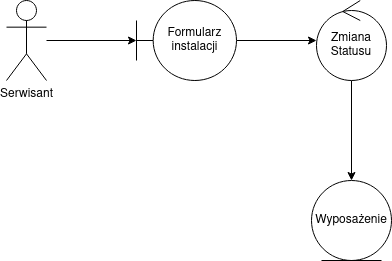

The diagram above was exported from draw.io. Its source (the exported page's mxGraphModel, read from the mxfile embedded in the PNG):
<mxGraphModel dx="1352" dy="883" grid="1" gridSize="10" guides="1" tooltips="1" connect="1" arrows="1" fold="1" page="1" pageScale="1" pageWidth="850" pageHeight="1100" math="0" shadow="0">
  <root>
    <mxCell id="0" />
    <mxCell id="1" parent="0" />
    <mxCell id="ynLO4dmtDyb7pVZT5YTR-12" edge="1" parent="1" source="ynLO4dmtDyb7pVZT5YTR-8" style="edgeStyle=orthogonalEdgeStyle;rounded=0;orthogonalLoop=1;jettySize=auto;html=1;" target="ynLO4dmtDyb7pVZT5YTR-9">
      <mxGeometry relative="1" as="geometry" />
    </mxCell>
    <mxCell id="ynLO4dmtDyb7pVZT5YTR-8" parent="1" style="shape=umlActor;verticalLabelPosition=bottom;verticalAlign=top;html=1;" value="Serwisant" vertex="1">
      <mxGeometry height="80" width="40" x="60" y="160" as="geometry" />
    </mxCell>
    <mxCell id="ynLO4dmtDyb7pVZT5YTR-17" edge="1" parent="1" source="ynLO4dmtDyb7pVZT5YTR-9" style="edgeStyle=orthogonalEdgeStyle;rounded=0;orthogonalLoop=1;jettySize=auto;html=1;" target="ynLO4dmtDyb7pVZT5YTR-16">
      <mxGeometry relative="1" as="geometry" />
    </mxCell>
    <mxCell id="ynLO4dmtDyb7pVZT5YTR-9" parent="1" style="shape=umlBoundary;whiteSpace=wrap;html=1;" value="Formularz instalacji" vertex="1">
      <mxGeometry height="80" width="100" x="190" y="160" as="geometry" />
    </mxCell>
    <mxCell id="ynLO4dmtDyb7pVZT5YTR-28" edge="1" parent="1" source="ynLO4dmtDyb7pVZT5YTR-16" style="edgeStyle=orthogonalEdgeStyle;rounded=0;orthogonalLoop=1;jettySize=auto;html=1;" target="ynLO4dmtDyb7pVZT5YTR-19">
      <mxGeometry relative="1" as="geometry" />
    </mxCell>
    <mxCell id="ynLO4dmtDyb7pVZT5YTR-16" parent="1" style="ellipse;shape=umlControl;whiteSpace=wrap;html=1;" value="Zmiana Statusu" vertex="1">
      <mxGeometry height="80" width="70" x="370" y="160" as="geometry" />
    </mxCell>
    <mxCell id="ynLO4dmtDyb7pVZT5YTR-19" parent="1" style="ellipse;shape=umlEntity;whiteSpace=wrap;html=1;" value="Wyposażenie" vertex="1">
      <mxGeometry height="80" width="80" x="365" y="340" as="geometry" />
    </mxCell>
  </root>
</mxGraphModel>